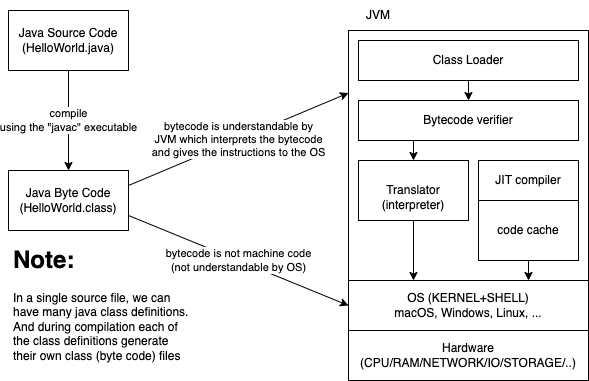

The diagram above was exported from draw.io. Its source (the exported page's mxGraphModel, read from the mxfile embedded in the PNG):
<mxGraphModel dx="819" dy="389" grid="1" gridSize="10" guides="1" tooltips="1" connect="1" arrows="1" fold="1" page="1" pageScale="1" pageWidth="827" pageHeight="1169" math="0" shadow="0">
  <root>
    <mxCell id="0" />
    <mxCell id="1" parent="0" />
    <mxCell id="4" value="compile&lt;br&gt;using the &quot;javac&quot; executable" style="edgeStyle=none;html=1;exitX=0.5;exitY=1;exitDx=0;exitDy=0;entryX=0.5;entryY=0;entryDx=0;entryDy=0;" edge="1" parent="1" source="2" target="3">
      <mxGeometry relative="1" as="geometry" />
    </mxCell>
    <mxCell id="2" value="Java Source Code&lt;br&gt;(HelloWorld.java)" style="rounded=0;whiteSpace=wrap;html=1;" vertex="1" parent="1">
      <mxGeometry x="130" y="80" width="120" height="60" as="geometry" />
    </mxCell>
    <mxCell id="8" value="bytecode is not machine code&lt;br&gt;(not understandable by OS)" style="edgeStyle=none;html=1;exitX=1;exitY=0.75;exitDx=0;exitDy=0;entryX=0;entryY=0.5;entryDx=0;entryDy=0;" edge="1" parent="1" source="3" target="7">
      <mxGeometry relative="1" as="geometry" />
    </mxCell>
    <mxCell id="10" value="bytecode is understandable by&lt;br&gt;JVM which interprets the bytecode&lt;br&gt;and gives the instructions to the OS" style="edgeStyle=none;html=1;exitX=1;exitY=0.25;exitDx=0;exitDy=0;entryX=0;entryY=0.25;entryDx=0;entryDy=0;" edge="1" parent="1" source="3" target="9">
      <mxGeometry relative="1" as="geometry" />
    </mxCell>
    <mxCell id="3" value="Java Byte Code&lt;br&gt;(HelloWorld.class)" style="rounded=0;whiteSpace=wrap;html=1;" vertex="1" parent="1">
      <mxGeometry x="130" y="240" width="120" height="60" as="geometry" />
    </mxCell>
    <mxCell id="5" value="&lt;h1&gt;Note:&lt;/h1&gt;&lt;div&gt;In a single source file, we can have many java class definitions. And during compilation each of the class definitions generate their own class (byte code) files&amp;nbsp;&lt;/div&gt;" style="text;html=1;strokeColor=none;fillColor=none;spacing=5;spacingTop=-20;whiteSpace=wrap;overflow=hidden;rounded=0;" vertex="1" parent="1">
      <mxGeometry x="130" y="310" width="190" height="130" as="geometry" />
    </mxCell>
    <mxCell id="6" value="Hardware (CPU/RAM/NETWORK/IO/STORAGE/..)" style="rounded=0;whiteSpace=wrap;html=1;" vertex="1" parent="1">
      <mxGeometry x="470" y="400" width="240" height="50" as="geometry" />
    </mxCell>
    <mxCell id="7" value="OS (KERNEL+SHELL)&lt;br&gt;macOS, Windows, Linux, ..." style="rounded=0;whiteSpace=wrap;html=1;" vertex="1" parent="1">
      <mxGeometry x="470" y="350" width="240" height="50" as="geometry" />
    </mxCell>
    <mxCell id="9" value="" style="rounded=0;whiteSpace=wrap;html=1;" vertex="1" parent="1">
      <mxGeometry x="470" y="100" width="240" height="250" as="geometry" />
    </mxCell>
    <mxCell id="11" value="JVM" style="text;html=1;strokeColor=none;fillColor=none;align=center;verticalAlign=middle;whiteSpace=wrap;rounded=0;" vertex="1" parent="1">
      <mxGeometry x="470" y="70" width="60" height="30" as="geometry" />
    </mxCell>
    <mxCell id="15" style="edgeStyle=none;html=1;exitX=0.5;exitY=1;exitDx=0;exitDy=0;entryX=0.5;entryY=0;entryDx=0;entryDy=0;" edge="1" parent="1" source="12" target="13">
      <mxGeometry relative="1" as="geometry" />
    </mxCell>
    <mxCell id="12" value="Class Loader" style="rounded=0;whiteSpace=wrap;html=1;" vertex="1" parent="1">
      <mxGeometry x="480" y="110" width="220" height="40" as="geometry" />
    </mxCell>
    <mxCell id="16" style="edgeStyle=none;html=1;exitX=0.25;exitY=1;exitDx=0;exitDy=0;entryX=0.5;entryY=0;entryDx=0;entryDy=0;" edge="1" parent="1" source="13" target="14">
      <mxGeometry relative="1" as="geometry" />
    </mxCell>
    <mxCell id="13" value="Bytecode verifier" style="rounded=0;whiteSpace=wrap;html=1;" vertex="1" parent="1">
      <mxGeometry x="480" y="170" width="220" height="40" as="geometry" />
    </mxCell>
    <mxCell id="17" style="edgeStyle=none;html=1;exitX=0.5;exitY=1;exitDx=0;exitDy=0;" edge="1" parent="1" source="14">
      <mxGeometry relative="1" as="geometry">
        <mxPoint x="535" y="350" as="targetPoint" />
      </mxGeometry>
    </mxCell>
    <mxCell id="14" value="&lt;br&gt;Translator&lt;br&gt;(interpreter)" style="rounded=0;whiteSpace=wrap;html=1;" vertex="1" parent="1">
      <mxGeometry x="480" y="230" width="110" height="60" as="geometry" />
    </mxCell>
    <mxCell id="20" style="edgeStyle=none;html=1;exitX=0.5;exitY=1;exitDx=0;exitDy=0;entryX=0.75;entryY=1;entryDx=0;entryDy=0;" edge="1" parent="1" source="18" target="9">
      <mxGeometry relative="1" as="geometry" />
    </mxCell>
    <mxCell id="18" value="code cache" style="rounded=0;whiteSpace=wrap;html=1;" vertex="1" parent="1">
      <mxGeometry x="600" y="270" width="100" height="60" as="geometry" />
    </mxCell>
    <mxCell id="19" value="JIT compiler" style="rounded=0;whiteSpace=wrap;html=1;" vertex="1" parent="1">
      <mxGeometry x="600" y="230" width="100" height="40" as="geometry" />
    </mxCell>
  </root>
</mxGraphModel>